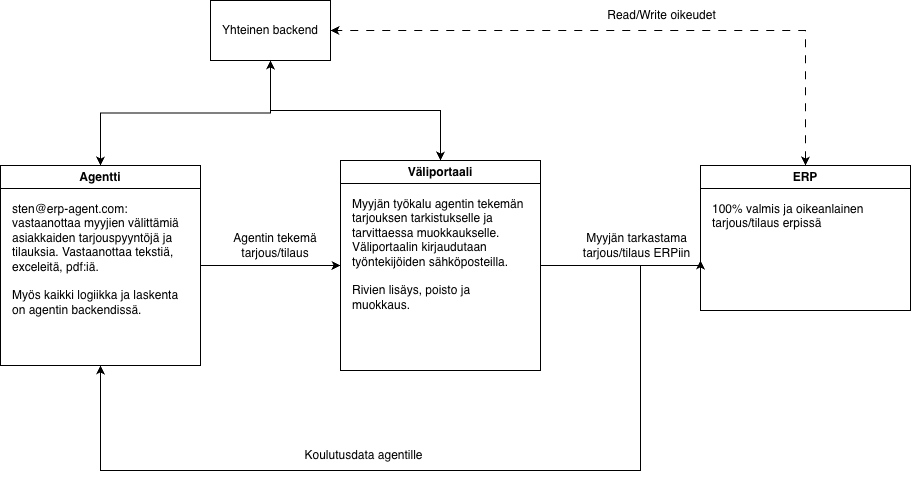

The diagram above was exported from draw.io. Its source (the exported page's mxGraphModel, read from the mxfile embedded in the PNG):
<mxGraphModel dx="1410" dy="750" grid="1" gridSize="10" guides="1" tooltips="1" connect="1" arrows="1" fold="1" page="1" pageScale="1" pageWidth="827" pageHeight="1169" math="0" shadow="0">
  <root>
    <mxCell id="0" />
    <mxCell id="1" parent="0" />
    <mxCell id="dyzZOYGam6JLkzhXQZ6u-1" edge="1" parent="1" source="dyzZOYGam6JLkzhXQZ6u-3" style="edgeStyle=orthogonalEdgeStyle;rounded=0;orthogonalLoop=1;jettySize=auto;html=1;exitX=1;exitY=0.5;exitDx=0;exitDy=0;entryX=0;entryY=0.5;entryDx=0;entryDy=0;" target="dyzZOYGam6JLkzhXQZ6u-8">
      <mxGeometry relative="1" as="geometry" />
    </mxCell>
    <mxCell id="dyzZOYGam6JLkzhXQZ6u-2" edge="1" parent="1" source="dyzZOYGam6JLkzhXQZ6u-3" style="edgeStyle=orthogonalEdgeStyle;rounded=0;orthogonalLoop=1;jettySize=auto;html=1;exitX=0.5;exitY=0;exitDx=0;exitDy=0;entryX=0.5;entryY=1;entryDx=0;entryDy=0;startArrow=classic;startFill=1;" target="dyzZOYGam6JLkzhXQZ6u-16">
      <mxGeometry relative="1" as="geometry" />
    </mxCell>
    <mxCell id="dyzZOYGam6JLkzhXQZ6u-3" parent="1" style="swimlane;whiteSpace=wrap;html=1;" value="Agentti" vertex="1">
      <mxGeometry height="200" width="200" x="50" y="215" as="geometry" />
    </mxCell>
    <mxCell id="dyzZOYGam6JLkzhXQZ6u-4" parent="dyzZOYGam6JLkzhXQZ6u-3" style="text;html=1;whiteSpace=wrap;strokeColor=none;fillColor=none;align=left;verticalAlign=top;rounded=0;" value="sten@erp-agent.com: vastaanottaa myyjien välittämiä asiakkaiden tarjouspyyntöjä ja tilauksia. Vastaanottaa tekstiä, exceleitä, pdf:iä.&lt;div&gt;&lt;br&gt;&lt;/div&gt;&lt;div&gt;Myös kaikki logiikka ja laskenta on agentin backendissä.&lt;/div&gt;" vertex="1">
      <mxGeometry height="160" width="180" x="10" y="30" as="geometry" />
    </mxCell>
    <mxCell id="dyzZOYGam6JLkzhXQZ6u-5" edge="1" parent="1" source="dyzZOYGam6JLkzhXQZ6u-8" style="edgeStyle=orthogonalEdgeStyle;rounded=0;orthogonalLoop=1;jettySize=auto;html=1;exitX=1;exitY=0.5;exitDx=0;exitDy=0;entryX=0.5;entryY=1;entryDx=0;entryDy=0;" target="dyzZOYGam6JLkzhXQZ6u-3">
      <mxGeometry relative="1" as="geometry">
        <Array as="points">
          <mxPoint x="690" y="315" />
          <mxPoint x="690" y="520" />
          <mxPoint x="150" y="520" />
        </Array>
      </mxGeometry>
    </mxCell>
    <mxCell id="dyzZOYGam6JLkzhXQZ6u-6" edge="1" parent="1" source="dyzZOYGam6JLkzhXQZ6u-8" style="edgeStyle=orthogonalEdgeStyle;rounded=0;orthogonalLoop=1;jettySize=auto;html=1;exitX=0.5;exitY=0;exitDx=0;exitDy=0;startArrow=classic;startFill=1;">
      <mxGeometry relative="1" as="geometry">
        <Array as="points">
          <mxPoint x="490" y="160" />
          <mxPoint x="320" y="160" />
        </Array>
        <mxPoint x="320" y="110" as="targetPoint" />
      </mxGeometry>
    </mxCell>
    <mxCell id="dyzZOYGam6JLkzhXQZ6u-7" edge="1" parent="1" source="dyzZOYGam6JLkzhXQZ6u-8" style="edgeStyle=orthogonalEdgeStyle;rounded=0;orthogonalLoop=1;jettySize=auto;html=1;exitX=1;exitY=0.5;exitDx=0;exitDy=0;entryX=1;entryY=1;entryDx=0;entryDy=0;" target="dyzZOYGam6JLkzhXQZ6u-14">
      <mxGeometry relative="1" as="geometry">
        <Array as="points">
          <mxPoint x="750" y="315" />
        </Array>
      </mxGeometry>
    </mxCell>
    <mxCell id="dyzZOYGam6JLkzhXQZ6u-8" parent="1" style="swimlane;whiteSpace=wrap;html=1;" value="Väliportaali" vertex="1">
      <mxGeometry height="210" width="200" x="390" y="210" as="geometry" />
    </mxCell>
    <mxCell id="dyzZOYGam6JLkzhXQZ6u-9" parent="dyzZOYGam6JLkzhXQZ6u-8" style="text;html=1;whiteSpace=wrap;strokeColor=none;fillColor=none;align=left;verticalAlign=top;rounded=0;" value="Myyjän työkalu agentin tekemän tarjouksen tarkistukselle ja tarvittaessa muokkaukselle. Väliportaalin kirjaudutaan työntekijöiden sähköposteilla.&lt;div&gt;&lt;br&gt;&lt;/div&gt;&lt;div&gt;Rivien lisäys, poisto ja muokkaus.&lt;br&gt;&lt;div&gt;&lt;br&gt;&lt;/div&gt;&lt;/div&gt;" vertex="1">
      <mxGeometry height="170" width="180" x="10" y="30" as="geometry" />
    </mxCell>
    <mxCell id="dyzZOYGam6JLkzhXQZ6u-10" edge="1" parent="1" source="dyzZOYGam6JLkzhXQZ6u-11" style="edgeStyle=orthogonalEdgeStyle;rounded=0;orthogonalLoop=1;jettySize=auto;html=1;exitX=0.5;exitY=0;exitDx=0;exitDy=0;entryX=1;entryY=0.5;entryDx=0;entryDy=0;dashed=1;dashPattern=8 8;startArrow=classic;startFill=1;" target="dyzZOYGam6JLkzhXQZ6u-16">
      <mxGeometry relative="1" as="geometry" />
    </mxCell>
    <mxCell id="dyzZOYGam6JLkzhXQZ6u-11" parent="1" style="swimlane;whiteSpace=wrap;html=1;" value="ERP" vertex="1">
      <mxGeometry height="145" width="210" x="750" y="215" as="geometry" />
    </mxCell>
    <mxCell id="dyzZOYGam6JLkzhXQZ6u-12" parent="dyzZOYGam6JLkzhXQZ6u-11" style="text;html=1;whiteSpace=wrap;strokeColor=none;fillColor=none;align=left;verticalAlign=top;rounded=0;" value="100% valmis ja oikeanlainen tarjous/tilaus erpissä" vertex="1">
      <mxGeometry height="100" width="190" x="10" y="30" as="geometry" />
    </mxCell>
    <mxCell id="dyzZOYGam6JLkzhXQZ6u-13" parent="1" style="text;html=1;whiteSpace=wrap;strokeColor=none;fillColor=none;align=center;verticalAlign=middle;rounded=0;" value="Koulutusdata agentille" vertex="1">
      <mxGeometry height="30" width="217" x="305" y="490" as="geometry" />
    </mxCell>
    <mxCell id="dyzZOYGam6JLkzhXQZ6u-14" parent="1" style="text;html=1;whiteSpace=wrap;strokeColor=none;fillColor=none;align=center;verticalAlign=middle;rounded=0;" value="Myyjän tarkastama tarjous/tilaus ERPiin" vertex="1">
      <mxGeometry height="30" width="127" x="623" y="280" as="geometry" />
    </mxCell>
    <mxCell id="dyzZOYGam6JLkzhXQZ6u-15" parent="1" style="text;html=1;whiteSpace=wrap;strokeColor=none;fillColor=none;align=center;verticalAlign=middle;rounded=0;" value="Agentin tekemä tarjous/tilaus" vertex="1">
      <mxGeometry height="30" width="130" x="260" y="280" as="geometry" />
    </mxCell>
    <mxCell id="dyzZOYGam6JLkzhXQZ6u-16" parent="1" style="rounded=0;whiteSpace=wrap;html=1;" value="Yhteinen backend" vertex="1">
      <mxGeometry height="60" width="120" x="260" y="50" as="geometry" />
    </mxCell>
    <mxCell id="dyzZOYGam6JLkzhXQZ6u-17" parent="1" style="text;html=1;whiteSpace=wrap;strokeColor=none;fillColor=none;align=center;verticalAlign=middle;rounded=0;" value="Read/Write oikeudet" vertex="1">
      <mxGeometry height="30" width="217" x="603" y="50" as="geometry" />
    </mxCell>
  </root>
</mxGraphModel>